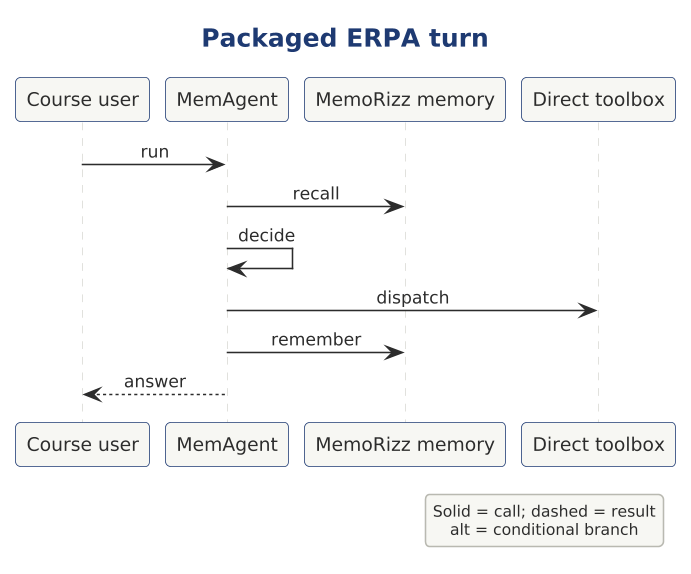

The diagram above was rendered by PlantUML. Its source (embedded in the PNG):
@startuml

scale 1.5625



' AD-AHC-P01 P01-UML-SQ-003 | P01-EVD-002 P01-EVD-004 P01-EVD-005
!include ../../../../../../../../tooling/styles/plantuml/interaction/sequence-diagram-style.iuml
title Packaged ERPA turn
participant "Course user" as owner
participant "MemAgent" as x_ma
participant "MemoRizz memory" as x_mm
participant "Direct toolbox" as x_mt
owner -> x_ma : run
x_ma -> x_mm : recall
x_ma -> x_ma : decide
x_ma -> x_mt : dispatch
x_ma -> x_mm : remember
x_ma --> owner : answer
legend right
Solid = call; dashed = result
alt = conditional branch
endlegend
@enduml